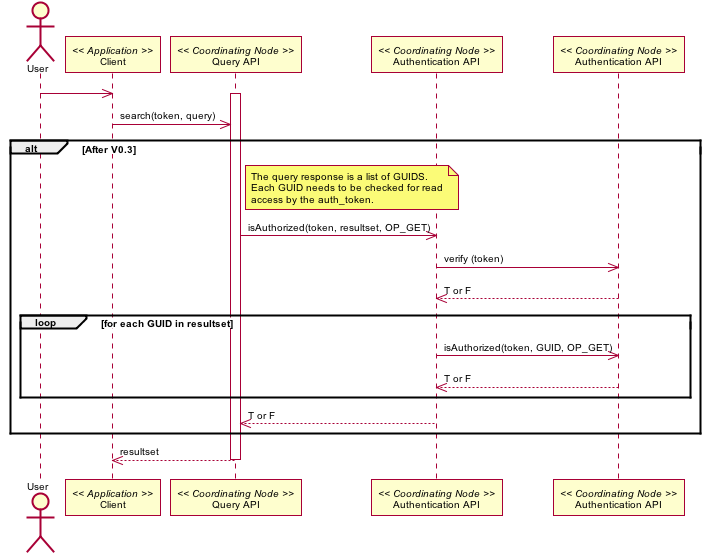

The diagram above was rendered by PlantUML. Its source (embedded in the PNG):
@startuml images/02_interaction.png
skinparam activityFontColor black
skinparam activityFontSize 10
skinparam activityFontName arial
skinparam activityArrowFontColor black
skinparam activityArrowFontSize 10
skinparam activityArrowFontName arial
skinparam classArrowFontColor black
skinparam classArrowFontSize 10
skinparam classArrowFontName arial
skinparam classAttributeFontColor black
skinparam classAttributeFontSize 10
skinparam classAttributeFontName arial
skinparam classFontColor black
skinparam classFontSize 10
skinparam classFontName arial
skinparam componentFontColor black
skinparam componentFontSize 10
skinparam componentFontName arial
skinparam componentArrowFontColor black
skinparam componentArrowFontSize 10
skinparam componentArrowFontName arial
skinparam noteFontColor black
skinparam noteFontSize 10
skinparam noteFontName arial
skinparam packageFontColor black
skinparam packageFontSize 10
skinparam packageFontName arial
skinparam sequenceActorFontColor black
skinparam sequenceActorFontSize 10
skinparam sequenceActorFontName arial
skinparam sequenceArrowFontColor black
skinparam sequenceArrowFontSize 10
skinparam sequenceArrowFontName arial
skinparam sequenceGroupingFontColor black
skinparam sequenceGroupingFontSize 10
skinparam sequenceGroupingFontName arial
skinparam sequenceGroupingHeaderFontColor black
skinparam sequenceGroupingHeaderFontSize 10
skinparam sequenceGroupingHeaderFontName arial
skinparam sequenceParticipantFontColor black
skinparam sequenceParticipantFontSize 10
skinparam sequenceParticipantFontName arial
skinparam sequenceTitleFontColor black
skinparam sequenceTitleFontSize 10
skinparam sequenceTitleFontName arial
skinparam titleFontColor black
skinparam titleFontSize 10
skinparam titleFontName arial
skinparam usecaseFontColor black
skinparam usecaseFontSize 10
skinparam usecaseFontName arial
skinparam usecaseActorFontColor black
skinparam usecaseActorFontSize 10
skinparam usecaseActorFontName arial
skinparam usecaseArrowFontColor black
skinparam usecaseArrowFontSize 10
skinparam usecaseArrowFontName arial
skinparam activityFontColor black
skinparam activityFontSize 10
skinparam activityFontName arial
skinparam activityArrowFontColor black
skinparam activityArrowFontSize 10
skinparam activityArrowFontName arial
skinparam classArrowFontColor black
skinparam classArrowFontSize 10
skinparam classArrowFontName arial
skinparam classAttributeFontColor black
skinparam classAttributeFontSize 10
skinparam classAttributeFontName arial
skinparam classFontColor black
skinparam classFontSize 10
skinparam classFontName arial
skinparam componentFontColor black
skinparam componentFontSize 10
skinparam componentFontName arial
skinparam componentArrowFontColor black
skinparam componentArrowFontSize 10
skinparam componentArrowFontName arial
skinparam noteFontColor black
skinparam noteFontSize 10
skinparam noteFontName arial
skinparam packageFontColor black
skinparam packageFontSize 10
skinparam packageFontName arial
skinparam sequenceActorFontColor black
skinparam sequenceActorFontSize 10
skinparam sequenceActorFontName arial
skinparam sequenceArrowFontColor black
skinparam sequenceArrowFontSize 10
skinparam sequenceArrowFontName arial
skinparam sequenceGroupingFontColor black
skinparam sequenceGroupingFontSize 10
skinparam sequenceGroupingFontName arial
skinparam sequenceGroupingHeaderFontColor black
skinparam sequenceGroupingHeaderFontSize 10
skinparam sequenceGroupingHeaderFontName arial
skinparam sequenceParticipantFontColor black
skinparam sequenceParticipantFontSize 10
skinparam sequenceParticipantFontName arial
skinparam sequenceTitleFontColor black
skinparam sequenceTitleFontSize 10
skinparam sequenceTitleFontName arial
skinparam titleFontColor black
skinparam titleFontSize 10
skinparam titleFontName arial
skinparam usecaseFontColor black
skinparam usecaseFontSize 10
skinparam usecaseFontName arial
skinparam usecaseActorFontColor black
skinparam usecaseActorFontSize 10
skinparam usecaseActorFontName arial
skinparam usecaseArrowFontColor black
skinparam usecaseArrowFontSize 10
skinparam usecaseArrowFontName arial
actor User
participant "Client" as app_client << Application >>
User -> app_client
participant "Query API" as c_query << Coordinating Node >>
activate c_query
app_client -> c_query: search(token, query)
alt After V0.3
note right of c_query
The query response is a list of GUIDS.
Each GUID needs to be checked for read
access by the auth_token.
end note
participant "Authentication API" as c_authenticate << Coordinating Node >>
c_query -> c_authenticate: isAuthorized(token, resultset, OP_GET)
participant "Authentication API" as c_ver << Coordinating Node >>
c_authenticate -> c_ver: verify (token)
c_authenticate <-- c_ver: T or F
loop for each GUID in resultset
c_authenticate -> c_ver: isAuthorized(token, GUID, OP_GET)
c_authenticate <-- c_ver: T or F
end
c_query <-- c_authenticate: T or F
end
app_client <-- c_query: resultset
deactivate c_query
@enduml